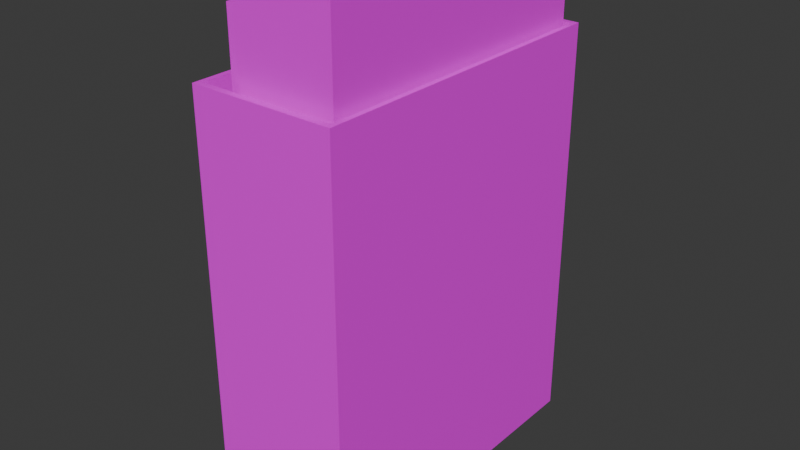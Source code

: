 # Source: korobka.blend  (saved by Blender 4.5.90; exported with 4.5.12 LTS)
import bpy
from mathutils import Matrix  # noqa: F401  (used for matrix-valued properties, if any)

bpy.ops.wm.read_factory_settings(use_empty=True)
scene = bpy.context.scene
scene.name = 'Scene'

# ---- collections
col_collection = bpy.data.collections.new('Collection'); scene.collection.children.link(col_collection)

# ---- images (referenced by path relative to the original .blend; pixels are not part of the script)
import os
ASSET_DIR = os.environ.get("B2B_ASSET_DIR", "")  # directory of the original .blend (textures are referenced by path, not embedded)
HERE = os.path.dirname(os.path.abspath(__file__))  # packed textures are extracted next to this script under _unpacked/

def load_image(name, relpath, width, height, colorspace="sRGB"):
    """Load a texture the original file referenced (path relative to the .blend, or extracted next to this script)."""
    p = next((c for c in (os.path.join(HERE, relpath), os.path.join(ASSET_DIR, relpath)) if relpath and os.path.exists(c)), "")
    if p:
        img = bpy.data.images.load(p, check_existing=True)
        img.name = name
    else:  # same state as the original file: an image datablock whose file is absent (Cycles renders it pink)
        img = bpy.data.images.new(name, width, height)
        img.source = "FILE"
        img.filepath = "//" + (relpath or name)
    img.colorspace_settings.name = colorspace
    return img
img_karton_png = load_image('karton.png', 'karton.png', 1024, 1024, 'sRGB')
img_domik_png = load_image('domik.png', 'domik.png', 1024, 1024, 'sRGB')

# ---- materials (node trees are filled in below, after node groups)
mat_cardboard = bpy.data.materials.new('cardboard')
mat_dom = bpy.data.materials.new('dom')

# ---- material node trees
mat_cardboard.use_nodes = True; mat_cardboard.node_tree.nodes.clear()
_N = mat_cardboard.node_tree.nodes; _L = mat_cardboard.node_tree.links
n0 = _N.new('ShaderNodeBsdfPrincipled'); n0.name = 'Principled BSDF'; n0.location = (-200, 100)
n0.inputs[10].default_value = 0.005
n1 = _N.new('ShaderNodeOutputMaterial'); n1.name = 'Material Output'; n1.location = (200, 100)
n2 = _N.new('ShaderNodeTexImage'); n2.name = 'Image Texture'; n2.location = (-490, 80)
n2.image = img_karton_png
_L.new(n0.outputs[0], n1.inputs[0])
_L.new(n2.outputs[0], n0.inputs[0])
n1.is_active_output = True
mat_dom.use_nodes = True; mat_dom.node_tree.nodes.clear()
_N = mat_dom.node_tree.nodes; _L = mat_dom.node_tree.links
n0 = _N.new('ShaderNodeBsdfPrincipled'); n0.name = 'Principled BSDF'; n0.location = (-200, 100)
n0.inputs[10].default_value = 0.005
n1 = _N.new('ShaderNodeOutputMaterial'); n1.name = 'Material Output'; n1.location = (200, 100)
n2 = _N.new('ShaderNodeTexImage'); n2.name = 'Image Texture'; n2.location = (-490, 80)
n2.image = img_domik_png
_L.new(n0.outputs[0], n1.inputs[0])
_L.new(n2.outputs[0], n0.inputs[0])
n1.is_active_output = True

# ---- world
world_world = bpy.data.worlds.new('World'); scene.world = world_world
world_world.use_nodes = True; world_world.node_tree.nodes.clear()
_N = world_world.node_tree.nodes; _L = world_world.node_tree.links
n0 = _N.new('ShaderNodeOutputWorld'); n0.name = 'World Output'; n0.location = (200, 100)
n1 = _N.new('ShaderNodeBackground'); n1.name = 'Background'; n1.location = (-200, 100)
n1.inputs[0].default_value = (0.05088, 0.05088, 0.05088, 1.0)
_L.new(n1.outputs[0], n0.inputs[0])
n0.is_active_output = True
world_world.color = (0.05088, 0.05088, 0.05088)
world_world.sun_shadow_jitter_overblur = 0.0

# ---- meshes
me_cube = bpy.data.meshes.new('Cube')
me_cube.from_pydata([(1.0, 1.0, 1.0), (1.0, 1.0, -1.0), (1.0, -1.0, 1.0), (1.0, -1.0, -1.0), (-1.0, 1.0, 1.0), (-1.0, 1.0, -1.0), (-1.0, -1.0, 1.0), (-1.0, -1.0, -1.0), (1.0, -1.0, 1.0), (-1.0, -1.0, 1.0), (1.0, 1.0, 1.0), (-1.0, 1.0, 1.0), (1.0, -1.0, 1.0), (-1.0, -1.0, 1.0), (1.0, 1.0, 1.0), (-1.0, 1.0, 1.0), (-1.0, 0.96, -1.0), (1.0, 0.96, 1.0), (-1.0, 0.96, 1.0), (1.0, 0.96, -1.0), (1.0, 0.96, 1.0), (-1.0, 0.96, 1.0), (1.0, 0.96, 1.0), (-1.0, 0.96, 1.0), (-1.0, -0.9608, -1.0), (1.0, -0.9608, 1.0), (1.0, -0.9608, 1.0), (1.0, -0.9608, 1.0), (-1.0, -0.9608, 1.0), (1.0, -0.9608, -1.0), (-1.0, -0.9608, 1.0), (-1.0, -0.9608, 1.0), (-0.93, 1.0, -1.0), (-0.93, -1.0, 1.0), (-0.93, -1.0, -1.0), (-0.93, 1.0, 1.0), (-0.93, -1.0, 1.0), (-0.93, 1.0, 1.0), (-0.93, -1.0, 1.0), (-0.93, 1.0, 1.0), (-0.93, 0.96, -1.0), (-0.93, 0.96, 1.0), (-0.93, -0.9608, -1.0), (-0.93, -0.9608, 1.0), (0.9324, -1.0, -1.0), (0.9324, 1.0, 1.0), (0.9324, 1.0, 1.0), (0.9324, 1.0, 1.0), (0.9324, 0.96, 1.0), (0.9324, -0.9608, 1.0), (0.9324, 1.0, -1.0), (0.9324, -1.0, 1.0), (0.9324, -1.0, 1.0), (0.9324, -1.0, 1.0), (0.9324, 0.96, -1.0), (0.9324, -0.9608, -1.0), (-0.93, 0.96, -0.7537), (-0.93, -0.9608, -0.7537), (0.9324, 0.96, -0.7537), (0.9324, -0.9608, -0.7537)], [], [(43, 31, 6, 38), (34, 33, 9, 7), (16, 18, 11, 5), (55, 29, 3, 44), (29, 25, 8, 3), (50, 45, 10, 1), (36, 13, 9, 33), (26, 12, 8, 25), (21, 15, 11, 18), (46, 14, 10, 45), (38, 6, 13, 36), (27, 2, 12, 26), (23, 4, 15, 21), (47, 0, 14, 46), (31, 23, 21, 30), (0, 22, 20, 14), (30, 21, 18, 28), (14, 20, 17, 10), (1, 10, 17, 19), (50, 1, 19, 54), (24, 28, 18, 16), (39, 4, 23, 41), (7, 9, 28, 24), (13, 30, 28, 9), (6, 31, 30, 13), (22, 27, 26, 20), (20, 26, 25, 17), (19, 17, 25, 29), (54, 19, 29, 55), (41, 23, 31, 43), (43, 49, 59, 57), (16, 40, 42, 24), (47, 39, 41, 48), (5, 32, 40, 16), (4, 39, 37, 15), (53, 38, 36, 52), (15, 37, 35, 11), (52, 36, 33, 51), (5, 11, 35, 32), (24, 42, 34, 7), (44, 51, 33, 34), (49, 43, 38, 53), (27, 49, 53, 2), (3, 8, 51, 44), (12, 52, 51, 8), (2, 53, 52, 12), (0, 47, 48, 22), (22, 48, 49, 27), (40, 54, 55, 42), (32, 50, 54, 40), (39, 47, 46, 37), (37, 46, 45, 35), (32, 35, 45, 50), (42, 55, 44, 34), (58, 56, 57, 59), (41, 43, 57, 56), (49, 48, 58, 59), (48, 41, 56, 58)])
_uv = me_cube.uv_layers.new(name='UVMap')
_uv.uv.foreach_set('vector', [0.8663, 0.7451, 0.875, 0.7451, 0.875, 0.75, 0.8663, 0.75, 0.375, 0.9912, 0.625, 0.9912, 0.625, 1.0, 0.375, 1.0, 0.4607, 0.9879, 0.8777, 0.9879, 0.625, 0.25, 0.375, 0.25, 0.3666, 0.7451, 0.1152, 0.9957, 0.375, 0.75, 0.3666, 0.75, 0.1152, 0.9957, 0.3652, 0.9957, 0.625, 0.75, 0.375, 0.75, 0.2282, 0.4892, 0.4782, 0.4892, 0.625, 0.5, 0.375, 0.5, 0.625, 0.9913, 0.625, 1.0, 0.625, 1.0, 0.625, 0.9912, 0.625, 0.7451, 0.625, 0.75, 0.625, 0.75, 0.3652, 0.9957, 0.625, 0.245, 0.625, 0.25, 0.625, 0.25, 0.8777, 0.9879, 0.625, 0.4916, 0.625, 0.5, 0.625, 0.5, 0.4782, 0.4892, 0.8663, 0.75, 0.875, 0.75, 0.875, 0.75, 0.8663, 0.75, 0.625, 0.7451, 0.625, 0.75, 0.625, 0.75, 0.625, 0.7451, 0.875, 0.505, 0.875, 0.5, 0.875, 0.5, 0.875, 0.505, 0.6334, 0.5, 0.625, 0.5, 0.625, 0.5, 0.6334, 0.5, 0.875, 0.7451, 0.875, 0.505, 0.875, 0.505, 0.875, 0.7451, 0.625, 0.5, 0.625, 0.505, 0.625, 0.505, 0.625, 0.5, 0.625, 0.0049, 0.625, 0.245, 0.8777, 0.9879, 0.8753, 0.5957, 0.625, 0.5, 0.625, 0.505, 0.3652, 0.7556, 0.625, 0.5, 0.375, 0.5, 0.625, 0.5, 0.3652, 0.7556, 0.1152, 0.7556, 0.3666, 0.5, 0.375, 0.5, 0.1152, 0.7556, 0.3666, 0.505, 0.4583, 0.5957, 0.8753, 0.5957, 0.8777, 0.9879, 0.4607, 0.9879, 0.8663, 0.5, 0.875, 0.5, 0.875, 0.505, 0.8663, 0.505, 0.3726, 0.008314, 0.6226, 0.008314, 0.8753, 0.5957, 0.4583, 0.5957, 0.625, 0.0, 0.625, 0.0049, 0.8753, 0.5957, 0.6226, 0.008314, 0.875, 0.75, 0.875, 0.7451, 0.875, 0.7451, 0.875, 0.75, 0.625, 0.505, 0.625, 0.7451, 0.625, 0.7451, 0.625, 0.505, 0.625, 0.505, 0.625, 0.7451, 0.3652, 0.9957, 0.3652, 0.7556, 0.1152, 0.7556, 0.3652, 0.7556, 0.3652, 0.9957, 0.1152, 0.9957, 0.3666, 0.505, 0.1152, 0.7556, 0.1152, 0.9957, 0.3666, 0.7451, 0.8663, 0.505, 0.875, 0.505, 0.875, 0.7451, 0.8663, 0.7451, 0.8663, 0.7451, 0.6334, 0.7451, 0.6334, 0.7451, 0.8663, 0.7451, 0.125, 0.505, 0.1337, 0.505, 0.1337, 0.7451, 0.125, 0.7451, 0.6334, 0.5, 0.8663, 0.5, 0.8663, 0.505, 0.6334, 0.505, 0.125, 0.5, 0.1337, 0.5, 0.1337, 0.505, 0.125, 0.505, 0.875, 0.5, 0.8663, 0.5, 0.8663, 0.5, 0.875, 0.5, 0.6334, 0.75, 0.8663, 0.75, 0.8663, 0.75, 0.6334, 0.75, 0.625, 0.25, 0.625, 0.2588, 0.4782, 0.2564, 0.625, 0.25, 0.625, 0.7584, 0.625, 0.9912, 0.625, 0.9912, 0.625, 0.7584, 0.375, 0.25, 0.625, 0.25, 0.4782, 0.2564, 0.2282, 0.2564, 0.125, 0.7451, 0.1337, 0.7451, 0.1337, 0.75, 0.125, 0.75, 0.375, 0.7584, 0.625, 0.7584, 0.625, 0.9912, 0.375, 0.9912, 0.6334, 0.7451, 0.8663, 0.7451, 0.8663, 0.75, 0.6334, 0.75, 0.625, 0.7451, 0.6334, 0.7451, 0.6334, 0.75, 0.625, 0.75, 0.375, 0.75, 0.625, 0.75, 0.625, 0.7584, 0.375, 0.7584, 0.625, 0.75, 0.625, 0.7584, 0.625, 0.7584, 0.625, 0.75, 0.625, 0.75, 0.6334, 0.75, 0.6334, 0.75, 0.625, 0.75, 0.625, 0.5, 0.6334, 0.5, 0.6334, 0.505, 0.625, 0.505, 0.625, 0.505, 0.6334, 0.505, 0.6334, 0.7451, 0.625, 0.7451, 0.1337, 0.505, 0.3666, 0.505, 0.3666, 0.7451, 0.1337, 0.7451, 0.1337, 0.5, 0.3666, 0.5, 0.3666, 0.505, 0.1337, 0.505, 0.8663, 0.5, 0.6334, 0.5, 0.6334, 0.5, 0.8663, 0.5, 0.625, 0.2587, 0.625, 0.4916, 0.4782, 0.4892, 0.4782, 0.2564, 0.2282, 0.2564, 0.4782, 0.2564, 0.4782, 0.4892, 0.2282, 0.4892, 0.1337, 0.7451, 0.3666, 0.7451, 0.3666, 0.75, 0.1337, 0.75, 0.6334, 0.505, 0.8663, 0.505, 0.8663, 0.7451, 0.6334, 0.7451, 0.8663, 0.505, 0.8663, 0.7451, 0.8663, 0.7451, 0.8663, 0.505, 0.6334, 0.7451, 0.6334, 0.505, 0.6334, 0.505, 0.6334, 0.7451, 0.6334, 0.505, 0.8663, 0.505, 0.8663, 0.505, 0.6334, 0.505])
me_cube.materials.append(mat_cardboard)
me_cube.update()
me_cube_001 = bpy.data.meshes.new('Cube.001')
me_cube_001.from_pydata([(-1.0, -1.0, -1.0), (-1.0, -1.0, 1.0), (-1.0, 1.0, -1.0), (-1.0, 1.0, 1.0), (1.0, -1.0, -1.0), (1.0, -1.0, 1.0), (1.0, 1.0, -1.0), (1.0, 1.0, 1.0)], [], [(0, 1, 3, 2), (2, 3, 7, 6), (6, 7, 5, 4), (4, 5, 1, 0), (2, 6, 4, 0), (7, 3, 1, 5)])
_uv = me_cube_001.uv_layers.new(name='UVMap')
_uv.uv.foreach_set('vector', [0.7182, 0.07838, 0.9682, 0.07838, 0.9722, 0.3664, 0.7222, 0.3664, 0.7222, 0.3664, 0.9722, 0.3664, 0.7276, 0.728, 0.3894, 0.7803, 0.3894, 0.7803, 0.7276, 0.728, 0.7236, 0.94, 0.3854, 0.9923, 0.3854, 0.9923, 0.7236, 0.94, 0.625, 1.0, 0.375, 1.0, 0.125, 0.5, 0.3894, 0.7803, 0.3854, 0.9923, 0.125, 0.75, 0.7276, 0.728, 0.9632, 0.4477, 0.9632, 0.6977, 0.7236, 0.94])
me_cube_001.materials.append(mat_cardboard)
me_cube_001.update()
me_cube_002 = bpy.data.meshes.new('Cube.002')
me_cube_002.from_pydata([(-1.0, -1.0, -1.0), (-1.0, -1.0, 1.0), (-1.0, 1.0, -1.0), (-1.0, 1.0, 1.0), (1.0, -1.0, -1.0), (1.0, -1.0, 1.0), (1.0, 1.0, -1.0), (1.0, 1.0, 1.0)], [], [(0, 1, 3, 2), (2, 3, 7, 6), (6, 7, 5, 4), (4, 5, 1, 0), (2, 6, 4, 0), (7, 3, 1, 5)])
_uv = me_cube_002.uv_layers.new(name='UVMap')
_uv.uv.foreach_set('vector', [0.238, 0.06477, 0.2355, 0.9984, 0.001045, 0.9959, 0.003546, 0.06227, 0.003546, 0.06227, 0.001045, 0.9959, 0.625, 0.5, 0.8734, 0.03805, 0.8734, 0.03805, 0.625, 0.5, 0.625, 0.75, 0.8734, 0.2881, 0.8734, 0.2881, 0.625, 0.75, 0.625, 1.0, 0.375, 1.0, 0.6234, 0.03805, 0.8734, 0.03805, 0.8734, 0.2881, 0.6234, 0.2881, 0.625, 0.5, 0.875, 0.5, 0.875, 0.75, 0.625, 0.75])
me_cube_002.materials.append(mat_dom)
me_cube_002.update()

# ---- objects
ob_cube = bpy.data.objects.new('Cube', me_cube)
ob_cube_001 = bpy.data.objects.new('Cube.001', me_cube_001)
ob_cube_002 = bpy.data.objects.new('Cube.002', me_cube_002)

# ---- transforms, parenting, visibility, modifiers, constraints
ob_cube.location = (-0.03768, 0.001072, 0.195)
ob_cube.scale = (0.06984, 0.1575, 0.2)
ob_cube.lock_rotations_4d = False
ob_cube.empty_display_type = 'ARROWS'
ob_cube.lineart.crease_threshold = 0.0
ob_cube_001.location = (-0.02323, 0.001475, 0.2795)
ob_cube_001.scale = (0.04722, 0.1451, 0.2)
ob_cube_002.location = (-0.08039, 0.001475, 0.2569)
ob_cube_002.scale = (0.004211, 0.139, 0.2)

# ---- collection membership
col_collection.objects.link(ob_cube)
col_collection.objects.link(ob_cube_001)
col_collection.objects.link(ob_cube_002)

# ---- scene / render settings (as saved in the file)
scene.frame_start = 1; scene.frame_end = 250; scene.frame_set(1)
scene.render.engine = 'BLENDER_EEVEE_NEXT'
scene.render.bake_bias = 0.0
scene.render.bake_samples = 0
scene.render.compositor_device = 'GPU'
scene.eevee.use_volume_custom_range = False
scene.eevee.fast_gi_thickness_near = 0.1
scene.eevee.fast_gi_thickness_far = 0.0
scene.eevee.ray_tracing_options.screen_trace_thickness = 0.1
bpy.context.view_layer.update()

# ---- added for rendering (the .blend has no active camera and no usable light): camera, sun
cam_auto = bpy.data.cameras.new('AutoCamera')
cam_auto.lens = 50.0
cam_auto.sensor_width = 36.0
cam_auto.clip_end = 1000.0
ob_auto_camera = bpy.data.objects.new('AutoCamera', cam_auto)
scene.collection.objects.link(ob_auto_camera)
ob_auto_camera.location = (0.512312, -0.65892, 0.677249)
ob_auto_camera.rotation_euler = (1.09748, -7.21219e-08, 0.694738)
scene.camera = ob_auto_camera
light_auto_sun = bpy.data.lights.new('AutoSun', 'SUN')
light_auto_sun.energy = 3.0
light_auto_sun.angle = 0.0523599
ob_auto_sun = bpy.data.objects.new('AutoSun', light_auto_sun)
scene.collection.objects.link(ob_auto_sun)
ob_auto_sun.rotation_euler = (0.872665, 0.174533, 0.523599)
bpy.context.view_layer.update()
